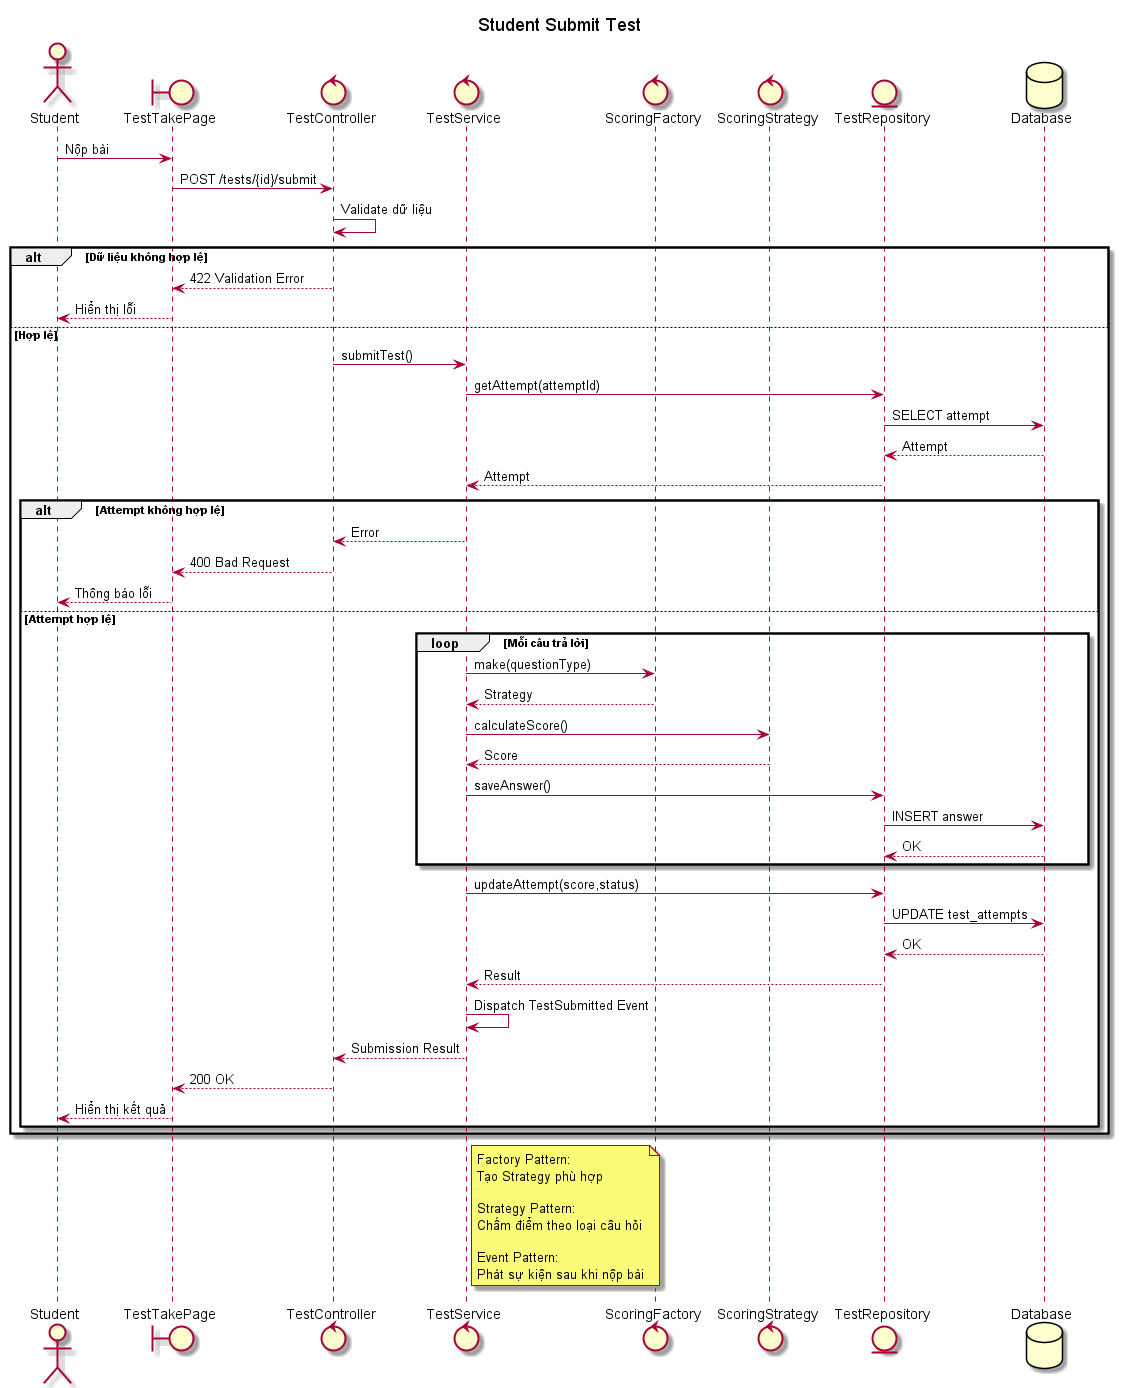

The diagram above was rendered by PlantUML. Its source (embedded in the PNG):
@startuml test_submit
title Student Submit Test

actor Student
boundary "TestTakePage" as UI
control "TestController" as Controller
control "TestService" as Service
control "ScoringFactory" as Factory
control "ScoringStrategy" as Strategy
entity "TestRepository" as Repo
database "Database" as DB

Student -> UI: Nộp bài
UI -> Controller: POST /tests/{id}/submit

Controller -> Controller: Validate dữ liệu

alt Dữ liệu không hợp lệ
Controller --> UI: 422 Validation Error
UI --> Student: Hiển thị lỗi
else Hợp lệ


Controller -> Service: submitTest()

Service -> Repo: getAttempt(attemptId)
Repo -> DB: SELECT attempt
DB --> Repo: Attempt
Repo --> Service: Attempt

alt Attempt không hợp lệ
    Service --> Controller: Error
    Controller --> UI: 400 Bad Request
    UI --> Student: Thông báo lỗi
else Attempt hợp lệ

    loop Mỗi câu trả lời

        Service -> Factory: make(questionType)
        Factory --> Service: Strategy

        Service -> Strategy: calculateScore()
        Strategy --> Service: Score

        Service -> Repo: saveAnswer()
        Repo -> DB: INSERT answer
        DB --> Repo: OK

    end

    Service -> Repo: updateAttempt(score,status)
    Repo -> DB: UPDATE test_attempts
    DB --> Repo: OK

    Repo --> Service: Result

    Service -> Service: Dispatch TestSubmitted Event

    Service --> Controller: Submission Result

    Controller --> UI: 200 OK

    UI --> Student: Hiển thị kết quả

end


end

note right of Service
Factory Pattern:
Tạo Strategy phù hợp

Strategy Pattern:
Chấm điểm theo loại câu hỏi

Event Pattern:
Phát sự kiện sau khi nộp bài
end note

@enduml